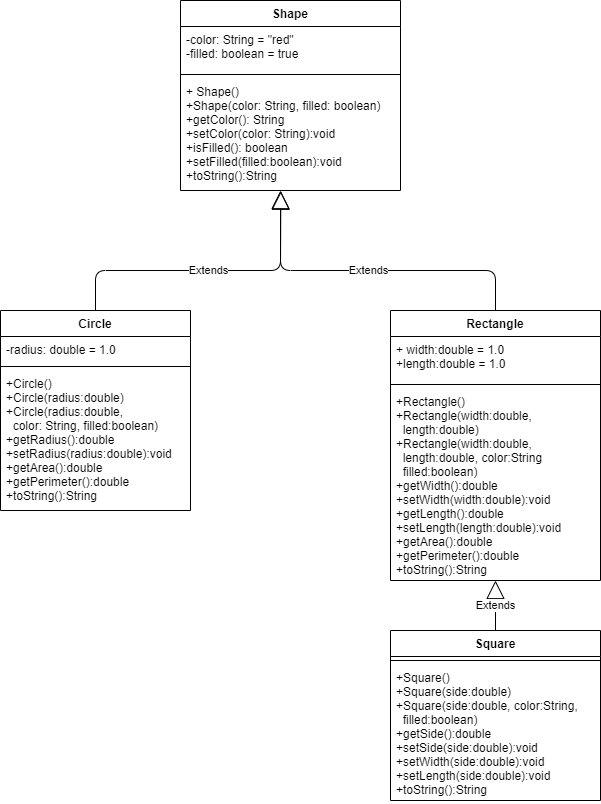

The diagram above was exported from draw.io. Its source (the exported page's mxGraphModel, read from the mxfile embedded in the PNG):
<mxGraphModel dx="510" dy="577" grid="1" gridSize="10" guides="1" tooltips="1" connect="1" arrows="1" fold="1" page="1" pageScale="1" pageWidth="827" pageHeight="1169" math="0" shadow="0">
  <root>
    <mxCell id="WIyWlLk6GJQsqaUBKTNV-0" />
    <mxCell id="WIyWlLk6GJQsqaUBKTNV-1" parent="WIyWlLk6GJQsqaUBKTNV-0" />
    <mxCell id="588LB_EC5STDrSOA4QTK-0" value="Shape" style="swimlane;fontStyle=1;align=center;verticalAlign=top;childLayout=stackLayout;horizontal=1;startSize=26;horizontalStack=0;resizeParent=1;resizeParentMax=0;resizeLast=0;collapsible=1;marginBottom=0;" vertex="1" parent="WIyWlLk6GJQsqaUBKTNV-1">
      <mxGeometry x="220" y="130" width="220" height="190" as="geometry" />
    </mxCell>
    <mxCell id="588LB_EC5STDrSOA4QTK-1" value="-color: String = &quot;red&quot;&#10;-filled: boolean = true" style="text;strokeColor=none;fillColor=none;align=left;verticalAlign=top;spacingLeft=4;spacingRight=4;overflow=hidden;rotatable=0;points=[[0,0.5],[1,0.5]];portConstraint=eastwest;" vertex="1" parent="588LB_EC5STDrSOA4QTK-0">
      <mxGeometry y="26" width="220" height="44" as="geometry" />
    </mxCell>
    <mxCell id="588LB_EC5STDrSOA4QTK-2" value="" style="line;strokeWidth=1;fillColor=none;align=left;verticalAlign=middle;spacingTop=-1;spacingLeft=3;spacingRight=3;rotatable=0;labelPosition=right;points=[];portConstraint=eastwest;" vertex="1" parent="588LB_EC5STDrSOA4QTK-0">
      <mxGeometry y="70" width="220" height="8" as="geometry" />
    </mxCell>
    <mxCell id="588LB_EC5STDrSOA4QTK-3" value="+ Shape()&#10;+Shape(color: String, filled: boolean)&#10;+getColor(): String&#10;+setColor(color: String):void&#10;+isFilled(): boolean&#10;+setFilled(filled:boolean):void&#10;+toString():String" style="text;strokeColor=none;fillColor=none;align=left;verticalAlign=top;spacingLeft=4;spacingRight=4;overflow=hidden;rotatable=0;points=[[0,0.5],[1,0.5]];portConstraint=eastwest;" vertex="1" parent="588LB_EC5STDrSOA4QTK-0">
      <mxGeometry y="78" width="220" height="112" as="geometry" />
    </mxCell>
    <mxCell id="588LB_EC5STDrSOA4QTK-32" value="Extends" style="endArrow=block;endSize=16;endFill=0;html=1;exitX=0.5;exitY=0;exitDx=0;exitDy=0;" edge="1" parent="WIyWlLk6GJQsqaUBKTNV-1" source="588LB_EC5STDrSOA4QTK-33">
      <mxGeometry width="160" relative="1" as="geometry">
        <mxPoint x="170" y="360" as="sourcePoint" />
        <mxPoint x="320" y="320" as="targetPoint" />
        <Array as="points">
          <mxPoint x="135" y="400" />
          <mxPoint x="320" y="400" />
        </Array>
      </mxGeometry>
    </mxCell>
    <mxCell id="588LB_EC5STDrSOA4QTK-33" value="Circle" style="swimlane;fontStyle=1;align=center;verticalAlign=top;childLayout=stackLayout;horizontal=1;startSize=26;horizontalStack=0;resizeParent=1;resizeParentMax=0;resizeLast=0;collapsible=1;marginBottom=0;" vertex="1" parent="WIyWlLk6GJQsqaUBKTNV-1">
      <mxGeometry x="40" y="440" width="190" height="200" as="geometry" />
    </mxCell>
    <mxCell id="588LB_EC5STDrSOA4QTK-34" value="-radius: double = 1.0" style="text;strokeColor=none;fillColor=none;align=left;verticalAlign=top;spacingLeft=4;spacingRight=4;overflow=hidden;rotatable=0;points=[[0,0.5],[1,0.5]];portConstraint=eastwest;" vertex="1" parent="588LB_EC5STDrSOA4QTK-33">
      <mxGeometry y="26" width="190" height="26" as="geometry" />
    </mxCell>
    <mxCell id="588LB_EC5STDrSOA4QTK-35" value="" style="line;strokeWidth=1;fillColor=none;align=left;verticalAlign=middle;spacingTop=-1;spacingLeft=3;spacingRight=3;rotatable=0;labelPosition=right;points=[];portConstraint=eastwest;" vertex="1" parent="588LB_EC5STDrSOA4QTK-33">
      <mxGeometry y="52" width="190" height="8" as="geometry" />
    </mxCell>
    <mxCell id="588LB_EC5STDrSOA4QTK-36" value="+Circle()&#10;+Circle(radius:double)&#10;+Circle(radius:double, &#10;  color: String, filled:boolean)&#10;+getRadius():double&#10;+setRadius(radius:double):void&#10;+getArea():double&#10;+getPerimeter():double&#10;+toString():String" style="text;strokeColor=none;fillColor=none;align=left;verticalAlign=top;spacingLeft=4;spacingRight=4;overflow=hidden;rotatable=0;points=[[0,0.5],[1,0.5]];portConstraint=eastwest;fontStyle=0" vertex="1" parent="588LB_EC5STDrSOA4QTK-33">
      <mxGeometry y="60" width="190" height="140" as="geometry" />
    </mxCell>
    <mxCell id="588LB_EC5STDrSOA4QTK-37" value="Rectangle" style="swimlane;fontStyle=1;align=center;verticalAlign=top;childLayout=stackLayout;horizontal=1;startSize=26;horizontalStack=0;resizeParent=1;resizeParentMax=0;resizeLast=0;collapsible=1;marginBottom=0;" vertex="1" parent="WIyWlLk6GJQsqaUBKTNV-1">
      <mxGeometry x="430" y="440" width="210" height="270" as="geometry" />
    </mxCell>
    <mxCell id="588LB_EC5STDrSOA4QTK-38" value="+ width:double = 1.0&#10;+length:double = 1.0" style="text;strokeColor=none;fillColor=none;align=left;verticalAlign=top;spacingLeft=4;spacingRight=4;overflow=hidden;rotatable=0;points=[[0,0.5],[1,0.5]];portConstraint=eastwest;" vertex="1" parent="588LB_EC5STDrSOA4QTK-37">
      <mxGeometry y="26" width="210" height="44" as="geometry" />
    </mxCell>
    <mxCell id="588LB_EC5STDrSOA4QTK-39" value="" style="line;strokeWidth=1;fillColor=none;align=left;verticalAlign=middle;spacingTop=-1;spacingLeft=3;spacingRight=3;rotatable=0;labelPosition=right;points=[];portConstraint=eastwest;" vertex="1" parent="588LB_EC5STDrSOA4QTK-37">
      <mxGeometry y="70" width="210" height="8" as="geometry" />
    </mxCell>
    <mxCell id="588LB_EC5STDrSOA4QTK-40" value="+Rectangle()&#10;+Rectangle(width:double,&#10;  length:double)&#10;+Rectangle(width:double,&#10;  length:double, color:String&#10;  filled:boolean)&#10;+getWidth():double&#10;+setWidth(width:double):void&#10;+getLength():double&#10;+setLength(length:double):void&#10;+getArea():double&#10;+getPerimeter():double&#10;+toString():String" style="text;strokeColor=none;fillColor=none;align=left;verticalAlign=top;spacingLeft=4;spacingRight=4;overflow=hidden;rotatable=0;points=[[0,0.5],[1,0.5]];portConstraint=eastwest;" vertex="1" parent="588LB_EC5STDrSOA4QTK-37">
      <mxGeometry y="78" width="210" height="192" as="geometry" />
    </mxCell>
    <mxCell id="588LB_EC5STDrSOA4QTK-41" value="Extends" style="endArrow=block;endSize=16;endFill=0;html=1;exitX=0.5;exitY=0;exitDx=0;exitDy=0;entryX=0.456;entryY=1.007;entryDx=0;entryDy=0;entryPerimeter=0;" edge="1" parent="WIyWlLk6GJQsqaUBKTNV-1" source="588LB_EC5STDrSOA4QTK-37" target="588LB_EC5STDrSOA4QTK-3">
      <mxGeometry width="160" relative="1" as="geometry">
        <mxPoint x="380" y="360" as="sourcePoint" />
        <mxPoint x="540" y="360" as="targetPoint" />
        <Array as="points">
          <mxPoint x="535" y="400" />
          <mxPoint x="320" y="400" />
        </Array>
      </mxGeometry>
    </mxCell>
    <mxCell id="588LB_EC5STDrSOA4QTK-42" value="Square" style="swimlane;fontStyle=1;align=center;verticalAlign=top;childLayout=stackLayout;horizontal=1;startSize=26;horizontalStack=0;resizeParent=1;resizeParentMax=0;resizeLast=0;collapsible=1;marginBottom=0;" vertex="1" parent="WIyWlLk6GJQsqaUBKTNV-1">
      <mxGeometry x="430" y="760" width="210" height="170" as="geometry" />
    </mxCell>
    <mxCell id="588LB_EC5STDrSOA4QTK-44" value="" style="line;strokeWidth=1;fillColor=none;align=left;verticalAlign=middle;spacingTop=-1;spacingLeft=3;spacingRight=3;rotatable=0;labelPosition=right;points=[];portConstraint=eastwest;" vertex="1" parent="588LB_EC5STDrSOA4QTK-42">
      <mxGeometry y="26" width="210" height="8" as="geometry" />
    </mxCell>
    <mxCell id="588LB_EC5STDrSOA4QTK-45" value="+Square()&#10;+Square(side:double)&#10;+Square(side:double, color:String,&#10;  filled:boolean)&#10;+getSide():double&#10;+setSide(side:double):void&#10;+setWidth(side:double):void&#10;+setLength(side:double):void&#10;+toString():String" style="text;strokeColor=none;fillColor=none;align=left;verticalAlign=top;spacingLeft=4;spacingRight=4;overflow=hidden;rotatable=0;points=[[0,0.5],[1,0.5]];portConstraint=eastwest;" vertex="1" parent="588LB_EC5STDrSOA4QTK-42">
      <mxGeometry y="34" width="210" height="136" as="geometry" />
    </mxCell>
    <mxCell id="588LB_EC5STDrSOA4QTK-46" value="Extends" style="endArrow=block;endSize=16;endFill=0;html=1;exitX=0.5;exitY=0;exitDx=0;exitDy=0;" edge="1" parent="WIyWlLk6GJQsqaUBKTNV-1" source="588LB_EC5STDrSOA4QTK-42">
      <mxGeometry width="160" relative="1" as="geometry">
        <mxPoint x="450" y="700" as="sourcePoint" />
        <mxPoint x="535" y="710" as="targetPoint" />
      </mxGeometry>
    </mxCell>
  </root>
</mxGraphModel>